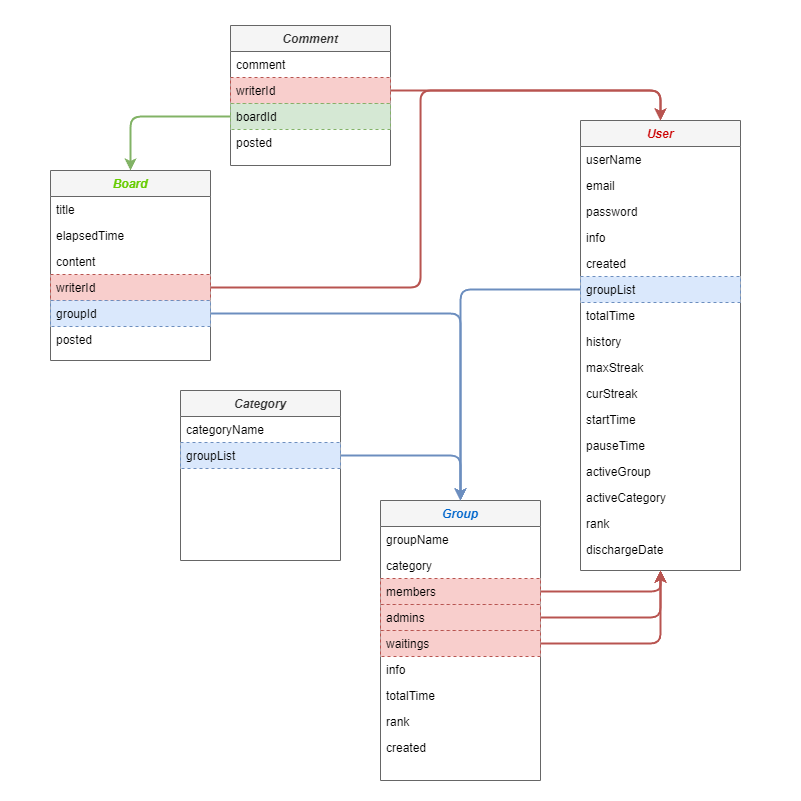

The diagram above was exported from draw.io. Its source (the exported page's mxGraphModel, read from the mxfile embedded in the PNG):
<mxGraphModel dx="2253" dy="2013" grid="1" gridSize="10" guides="1" tooltips="1" connect="1" arrows="1" fold="1" page="1" pageScale="1" pageWidth="827" pageHeight="1169" math="0" shadow="0">
  <root>
    <mxCell id="WIyWlLk6GJQsqaUBKTNV-0" />
    <mxCell id="WIyWlLk6GJQsqaUBKTNV-1" parent="WIyWlLk6GJQsqaUBKTNV-0" />
    <mxCell id="yky2aw3vly9VBjQDZTRH-8" value="" style="rounded=0;whiteSpace=wrap;html=1;dashed=1;fontColor=#0066CC;strokeColor=none;" vertex="1" parent="WIyWlLk6GJQsqaUBKTNV-1">
      <mxGeometry x="-170" y="-130" width="800" height="800" as="geometry" />
    </mxCell>
    <mxCell id="zkfFHV4jXpPFQw0GAbJ--17" value="Group" style="swimlane;fontStyle=3;align=center;verticalAlign=top;childLayout=stackLayout;horizontal=1;startSize=26;horizontalStack=0;resizeParent=1;resizeLast=0;collapsible=1;marginBottom=0;rounded=0;shadow=0;strokeWidth=1;fillColor=#f5f5f5;strokeColor=#666666;fontColor=#0066CC;" parent="WIyWlLk6GJQsqaUBKTNV-1" vertex="1">
      <mxGeometry x="210" y="370" width="160" height="280" as="geometry">
        <mxRectangle x="508" y="120" width="160" height="26" as="alternateBounds" />
      </mxGeometry>
    </mxCell>
    <mxCell id="zkfFHV4jXpPFQw0GAbJ--18" value="groupName" style="text;align=left;verticalAlign=top;spacingLeft=4;spacingRight=4;overflow=hidden;rotatable=0;points=[[0,0.5],[1,0.5]];portConstraint=eastwest;" parent="zkfFHV4jXpPFQw0GAbJ--17" vertex="1">
      <mxGeometry y="26" width="160" height="26" as="geometry" />
    </mxCell>
    <mxCell id="zkfFHV4jXpPFQw0GAbJ--20" value="category" style="text;align=left;verticalAlign=top;spacingLeft=4;spacingRight=4;overflow=hidden;rotatable=0;points=[[0,0.5],[1,0.5]];portConstraint=eastwest;rounded=0;shadow=0;html=0;" parent="zkfFHV4jXpPFQw0GAbJ--17" vertex="1">
      <mxGeometry y="52" width="160" height="26" as="geometry" />
    </mxCell>
    <mxCell id="zkfFHV4jXpPFQw0GAbJ--19" value="members" style="text;align=left;verticalAlign=top;spacingLeft=4;spacingRight=4;overflow=hidden;rotatable=0;points=[[0,0.5],[1,0.5]];portConstraint=eastwest;rounded=0;shadow=0;html=0;strokeColor=#b85450;dashed=1;fillColor=#f8cecc;" parent="zkfFHV4jXpPFQw0GAbJ--17" vertex="1">
      <mxGeometry y="78" width="160" height="26" as="geometry" />
    </mxCell>
    <mxCell id="-dS3ffYo4Ia6aEnCmns4-40" value="admins" style="text;align=left;verticalAlign=top;spacingLeft=4;spacingRight=4;overflow=hidden;rotatable=0;points=[[0,0.5],[1,0.5]];portConstraint=eastwest;rounded=0;shadow=0;html=0;strokeColor=#b85450;dashed=1;fillColor=#f8cecc;" parent="zkfFHV4jXpPFQw0GAbJ--17" vertex="1">
      <mxGeometry y="104" width="160" height="26" as="geometry" />
    </mxCell>
    <mxCell id="WOWlS_eY8xW-yeslE8cG-28" value="waitings" style="text;align=left;verticalAlign=top;spacingLeft=4;spacingRight=4;overflow=hidden;rotatable=0;points=[[0,0.5],[1,0.5]];portConstraint=eastwest;rounded=0;shadow=0;html=0;strokeColor=#b85450;dashed=1;fillColor=#f8cecc;" parent="zkfFHV4jXpPFQw0GAbJ--17" vertex="1">
      <mxGeometry y="130" width="160" height="26" as="geometry" />
    </mxCell>
    <mxCell id="WOWlS_eY8xW-yeslE8cG-29" value="info" style="text;align=left;verticalAlign=top;spacingLeft=4;spacingRight=4;overflow=hidden;rotatable=0;points=[[0,0.5],[1,0.5]];portConstraint=eastwest;rounded=0;shadow=0;html=0;" parent="zkfFHV4jXpPFQw0GAbJ--17" vertex="1">
      <mxGeometry y="156" width="160" height="26" as="geometry" />
    </mxCell>
    <mxCell id="WOWlS_eY8xW-yeslE8cG-30" value="totalTime" style="text;align=left;verticalAlign=top;spacingLeft=4;spacingRight=4;overflow=hidden;rotatable=0;points=[[0,0.5],[1,0.5]];portConstraint=eastwest;rounded=0;shadow=0;html=0;" parent="zkfFHV4jXpPFQw0GAbJ--17" vertex="1">
      <mxGeometry y="182" width="160" height="26" as="geometry" />
    </mxCell>
    <mxCell id="WOWlS_eY8xW-yeslE8cG-31" value="rank" style="text;align=left;verticalAlign=top;spacingLeft=4;spacingRight=4;overflow=hidden;rotatable=0;points=[[0,0.5],[1,0.5]];portConstraint=eastwest;rounded=0;shadow=0;html=0;" parent="zkfFHV4jXpPFQw0GAbJ--17" vertex="1">
      <mxGeometry y="208" width="160" height="26" as="geometry" />
    </mxCell>
    <mxCell id="WOWlS_eY8xW-yeslE8cG-35" value="created" style="text;align=left;verticalAlign=top;spacingLeft=4;spacingRight=4;overflow=hidden;rotatable=0;points=[[0,0.5],[1,0.5]];portConstraint=eastwest;rounded=0;shadow=0;html=0;" parent="zkfFHV4jXpPFQw0GAbJ--17" vertex="1">
      <mxGeometry y="234" width="160" height="26" as="geometry" />
    </mxCell>
    <mxCell id="zkfFHV4jXpPFQw0GAbJ--0" value="User" style="swimlane;fontStyle=3;align=center;verticalAlign=top;childLayout=stackLayout;horizontal=1;startSize=26;horizontalStack=0;resizeParent=1;resizeLast=0;collapsible=1;marginBottom=0;rounded=0;shadow=0;strokeWidth=1;fillColor=#f5f5f5;strokeColor=#666666;fontColor=#CC0000;" parent="WIyWlLk6GJQsqaUBKTNV-1" vertex="1">
      <mxGeometry x="410" y="-10" width="160" height="450" as="geometry">
        <mxRectangle x="230" y="140" width="160" height="26" as="alternateBounds" />
      </mxGeometry>
    </mxCell>
    <mxCell id="zkfFHV4jXpPFQw0GAbJ--1" value="userName" style="text;align=left;verticalAlign=top;spacingLeft=4;spacingRight=4;overflow=hidden;rotatable=0;points=[[0,0.5],[1,0.5]];portConstraint=eastwest;" parent="zkfFHV4jXpPFQw0GAbJ--0" vertex="1">
      <mxGeometry y="26" width="160" height="26" as="geometry" />
    </mxCell>
    <mxCell id="-dS3ffYo4Ia6aEnCmns4-21" value="email" style="text;align=left;verticalAlign=top;spacingLeft=4;spacingRight=4;overflow=hidden;rotatable=0;points=[[0,0.5],[1,0.5]];portConstraint=eastwest;rounded=0;shadow=0;html=0;" parent="zkfFHV4jXpPFQw0GAbJ--0" vertex="1">
      <mxGeometry y="52" width="160" height="26" as="geometry" />
    </mxCell>
    <mxCell id="zkfFHV4jXpPFQw0GAbJ--3" value="password" style="text;align=left;verticalAlign=top;spacingLeft=4;spacingRight=4;overflow=hidden;rotatable=0;points=[[0,0.5],[1,0.5]];portConstraint=eastwest;rounded=0;shadow=0;html=0;" parent="zkfFHV4jXpPFQw0GAbJ--0" vertex="1">
      <mxGeometry y="78" width="160" height="26" as="geometry" />
    </mxCell>
    <mxCell id="-dS3ffYo4Ia6aEnCmns4-22" value="info" style="text;align=left;verticalAlign=top;spacingLeft=4;spacingRight=4;overflow=hidden;rotatable=0;points=[[0,0.5],[1,0.5]];portConstraint=eastwest;rounded=0;shadow=0;html=0;" parent="zkfFHV4jXpPFQw0GAbJ--0" vertex="1">
      <mxGeometry y="104" width="160" height="26" as="geometry" />
    </mxCell>
    <mxCell id="zkfFHV4jXpPFQw0GAbJ--2" value="created" style="text;align=left;verticalAlign=top;spacingLeft=4;spacingRight=4;overflow=hidden;rotatable=0;points=[[0,0.5],[1,0.5]];portConstraint=eastwest;rounded=0;shadow=0;html=0;" parent="zkfFHV4jXpPFQw0GAbJ--0" vertex="1">
      <mxGeometry y="130" width="160" height="26" as="geometry" />
    </mxCell>
    <mxCell id="-dS3ffYo4Ia6aEnCmns4-24" value="groupList" style="text;align=left;verticalAlign=top;spacingLeft=4;spacingRight=4;overflow=hidden;rotatable=0;points=[[0,0.5],[1,0.5]];portConstraint=eastwest;dashed=1;strokeColor=#6c8ebf;fillColor=#dae8fc;" parent="zkfFHV4jXpPFQw0GAbJ--0" vertex="1">
      <mxGeometry y="156" width="160" height="26" as="geometry" />
    </mxCell>
    <mxCell id="-dS3ffYo4Ia6aEnCmns4-36" value="totalTime" style="text;align=left;verticalAlign=top;spacingLeft=4;spacingRight=4;overflow=hidden;rotatable=0;points=[[0,0.5],[1,0.5]];portConstraint=eastwest;rounded=0;shadow=0;html=0;" parent="zkfFHV4jXpPFQw0GAbJ--0" vertex="1">
      <mxGeometry y="182" width="160" height="26" as="geometry" />
    </mxCell>
    <mxCell id="WOWlS_eY8xW-yeslE8cG-37" value="history" style="text;align=left;verticalAlign=top;spacingLeft=4;spacingRight=4;overflow=hidden;rotatable=0;points=[[0,0.5],[1,0.5]];portConstraint=eastwest;rounded=0;shadow=0;html=0;" parent="zkfFHV4jXpPFQw0GAbJ--0" vertex="1">
      <mxGeometry y="208" width="160" height="26" as="geometry" />
    </mxCell>
    <mxCell id="WOWlS_eY8xW-yeslE8cG-39" value="maxStreak" style="text;align=left;verticalAlign=top;spacingLeft=4;spacingRight=4;overflow=hidden;rotatable=0;points=[[0,0.5],[1,0.5]];portConstraint=eastwest;rounded=0;shadow=0;html=0;" parent="zkfFHV4jXpPFQw0GAbJ--0" vertex="1">
      <mxGeometry y="234" width="160" height="26" as="geometry" />
    </mxCell>
    <mxCell id="WOWlS_eY8xW-yeslE8cG-40" value="curStreak" style="text;align=left;verticalAlign=top;spacingLeft=4;spacingRight=4;overflow=hidden;rotatable=0;points=[[0,0.5],[1,0.5]];portConstraint=eastwest;rounded=0;shadow=0;html=0;" parent="zkfFHV4jXpPFQw0GAbJ--0" vertex="1">
      <mxGeometry y="260" width="160" height="26" as="geometry" />
    </mxCell>
    <mxCell id="WOWlS_eY8xW-yeslE8cG-41" value="startTime" style="text;align=left;verticalAlign=top;spacingLeft=4;spacingRight=4;overflow=hidden;rotatable=0;points=[[0,0.5],[1,0.5]];portConstraint=eastwest;rounded=0;shadow=0;html=0;" parent="zkfFHV4jXpPFQw0GAbJ--0" vertex="1">
      <mxGeometry y="286" width="160" height="26" as="geometry" />
    </mxCell>
    <mxCell id="WOWlS_eY8xW-yeslE8cG-42" value="pauseTime" style="text;align=left;verticalAlign=top;spacingLeft=4;spacingRight=4;overflow=hidden;rotatable=0;points=[[0,0.5],[1,0.5]];portConstraint=eastwest;rounded=0;shadow=0;html=0;" parent="zkfFHV4jXpPFQw0GAbJ--0" vertex="1">
      <mxGeometry y="312" width="160" height="26" as="geometry" />
    </mxCell>
    <mxCell id="WOWlS_eY8xW-yeslE8cG-43" value="activeGroup" style="text;align=left;verticalAlign=top;spacingLeft=4;spacingRight=4;overflow=hidden;rotatable=0;points=[[0,0.5],[1,0.5]];portConstraint=eastwest;rounded=0;shadow=0;html=0;" parent="zkfFHV4jXpPFQw0GAbJ--0" vertex="1">
      <mxGeometry y="338" width="160" height="26" as="geometry" />
    </mxCell>
    <mxCell id="WOWlS_eY8xW-yeslE8cG-44" value="activeCategory" style="text;align=left;verticalAlign=top;spacingLeft=4;spacingRight=4;overflow=hidden;rotatable=0;points=[[0,0.5],[1,0.5]];portConstraint=eastwest;rounded=0;shadow=0;html=0;" parent="zkfFHV4jXpPFQw0GAbJ--0" vertex="1">
      <mxGeometry y="364" width="160" height="26" as="geometry" />
    </mxCell>
    <mxCell id="WOWlS_eY8xW-yeslE8cG-46" value="rank" style="text;align=left;verticalAlign=top;spacingLeft=4;spacingRight=4;overflow=hidden;rotatable=0;points=[[0,0.5],[1,0.5]];portConstraint=eastwest;rounded=0;shadow=0;html=0;" parent="zkfFHV4jXpPFQw0GAbJ--0" vertex="1">
      <mxGeometry y="390" width="160" height="26" as="geometry" />
    </mxCell>
    <mxCell id="WOWlS_eY8xW-yeslE8cG-47" value="dischargeDate" style="text;align=left;verticalAlign=top;spacingLeft=4;spacingRight=4;overflow=hidden;rotatable=0;points=[[0,0.5],[1,0.5]];portConstraint=eastwest;rounded=0;shadow=0;html=0;" parent="zkfFHV4jXpPFQw0GAbJ--0" vertex="1">
      <mxGeometry y="416" width="160" height="26" as="geometry" />
    </mxCell>
    <mxCell id="1CAHMPmZkKahbvpkkqM0-7" style="edgeStyle=orthogonalEdgeStyle;rounded=1;orthogonalLoop=1;jettySize=auto;html=1;exitX=0;exitY=0.5;exitDx=0;exitDy=0;entryX=0.5;entryY=0;entryDx=0;entryDy=0;fillColor=#dae8fc;strokeColor=#6c8ebf;strokeWidth=2;" parent="WIyWlLk6GJQsqaUBKTNV-1" source="-dS3ffYo4Ia6aEnCmns4-24" target="zkfFHV4jXpPFQw0GAbJ--17" edge="1">
      <mxGeometry relative="1" as="geometry" />
    </mxCell>
    <mxCell id="1CAHMPmZkKahbvpkkqM0-18" value="Category" style="swimlane;fontStyle=3;align=center;verticalAlign=top;childLayout=stackLayout;horizontal=1;startSize=26;horizontalStack=0;resizeParent=1;resizeLast=0;collapsible=1;marginBottom=0;rounded=0;shadow=0;strokeWidth=1;fillColor=#f5f5f5;fontColor=#333333;strokeColor=#666666;" parent="WIyWlLk6GJQsqaUBKTNV-1" vertex="1">
      <mxGeometry x="10" y="260" width="160" height="170" as="geometry">
        <mxRectangle x="508" y="120" width="160" height="26" as="alternateBounds" />
      </mxGeometry>
    </mxCell>
    <mxCell id="1CAHMPmZkKahbvpkkqM0-19" value="categoryName" style="text;align=left;verticalAlign=top;spacingLeft=4;spacingRight=4;overflow=hidden;rotatable=0;points=[[0,0.5],[1,0.5]];portConstraint=eastwest;" parent="1CAHMPmZkKahbvpkkqM0-18" vertex="1">
      <mxGeometry y="26" width="160" height="26" as="geometry" />
    </mxCell>
    <mxCell id="1CAHMPmZkKahbvpkkqM0-30" value="groupList" style="text;align=left;verticalAlign=top;spacingLeft=4;spacingRight=4;overflow=hidden;rotatable=0;points=[[0,0.5],[1,0.5]];portConstraint=eastwest;strokeColor=#6c8ebf;dashed=1;fillColor=#dae8fc;" parent="1CAHMPmZkKahbvpkkqM0-18" vertex="1">
      <mxGeometry y="52" width="160" height="26" as="geometry" />
    </mxCell>
    <mxCell id="WOWlS_eY8xW-yeslE8cG-4" value="Board" style="swimlane;fontStyle=3;align=center;verticalAlign=top;childLayout=stackLayout;horizontal=1;startSize=26;horizontalStack=0;resizeParent=1;resizeLast=0;collapsible=1;marginBottom=0;rounded=0;shadow=0;strokeWidth=1;fillColor=#f5f5f5;strokeColor=#666666;fontColor=#66CC00;" parent="WIyWlLk6GJQsqaUBKTNV-1" vertex="1">
      <mxGeometry x="-120" y="40" width="160" height="190" as="geometry">
        <mxRectangle x="508" y="120" width="160" height="26" as="alternateBounds" />
      </mxGeometry>
    </mxCell>
    <mxCell id="WOWlS_eY8xW-yeslE8cG-5" value="title" style="text;align=left;verticalAlign=top;spacingLeft=4;spacingRight=4;overflow=hidden;rotatable=0;points=[[0,0.5],[1,0.5]];portConstraint=eastwest;" parent="WOWlS_eY8xW-yeslE8cG-4" vertex="1">
      <mxGeometry y="26" width="160" height="26" as="geometry" />
    </mxCell>
    <mxCell id="WOWlS_eY8xW-yeslE8cG-7" value="elapsedTime" style="text;align=left;verticalAlign=top;spacingLeft=4;spacingRight=4;overflow=hidden;rotatable=0;points=[[0,0.5],[1,0.5]];portConstraint=eastwest;" parent="WOWlS_eY8xW-yeslE8cG-4" vertex="1">
      <mxGeometry y="52" width="160" height="26" as="geometry" />
    </mxCell>
    <mxCell id="WOWlS_eY8xW-yeslE8cG-12" value="content" style="text;align=left;verticalAlign=top;spacingLeft=4;spacingRight=4;overflow=hidden;rotatable=0;points=[[0,0.5],[1,0.5]];portConstraint=eastwest;" parent="WOWlS_eY8xW-yeslE8cG-4" vertex="1">
      <mxGeometry y="78" width="160" height="26" as="geometry" />
    </mxCell>
    <mxCell id="WOWlS_eY8xW-yeslE8cG-13" value="writerId" style="text;align=left;verticalAlign=top;spacingLeft=4;spacingRight=4;overflow=hidden;rotatable=0;points=[[0,0.5],[1,0.5]];portConstraint=eastwest;strokeColor=#b85450;dashed=1;fillColor=#f8cecc;" parent="WOWlS_eY8xW-yeslE8cG-4" vertex="1">
      <mxGeometry y="104" width="160" height="26" as="geometry" />
    </mxCell>
    <mxCell id="WOWlS_eY8xW-yeslE8cG-14" value="groupId" style="text;align=left;verticalAlign=top;spacingLeft=4;spacingRight=4;overflow=hidden;rotatable=0;points=[[0,0.5],[1,0.5]];portConstraint=eastwest;strokeColor=#6c8ebf;dashed=1;fillColor=#dae8fc;" parent="WOWlS_eY8xW-yeslE8cG-4" vertex="1">
      <mxGeometry y="130" width="160" height="26" as="geometry" />
    </mxCell>
    <mxCell id="WOWlS_eY8xW-yeslE8cG-15" value="posted" style="text;align=left;verticalAlign=top;spacingLeft=4;spacingRight=4;overflow=hidden;rotatable=0;points=[[0,0.5],[1,0.5]];portConstraint=eastwest;" parent="WOWlS_eY8xW-yeslE8cG-4" vertex="1">
      <mxGeometry y="156" width="160" height="26" as="geometry" />
    </mxCell>
    <mxCell id="WOWlS_eY8xW-yeslE8cG-16" value="Comment" style="swimlane;fontStyle=3;align=center;verticalAlign=top;childLayout=stackLayout;horizontal=1;startSize=26;horizontalStack=0;resizeParent=1;resizeLast=0;collapsible=1;marginBottom=0;rounded=0;shadow=0;strokeWidth=1;fillColor=#f5f5f5;fontColor=#333333;strokeColor=#666666;" parent="WIyWlLk6GJQsqaUBKTNV-1" vertex="1">
      <mxGeometry x="60" y="-105" width="160" height="140" as="geometry">
        <mxRectangle x="508" y="120" width="160" height="26" as="alternateBounds" />
      </mxGeometry>
    </mxCell>
    <mxCell id="WOWlS_eY8xW-yeslE8cG-17" value="comment" style="text;align=left;verticalAlign=top;spacingLeft=4;spacingRight=4;overflow=hidden;rotatable=0;points=[[0,0.5],[1,0.5]];portConstraint=eastwest;" parent="WOWlS_eY8xW-yeslE8cG-16" vertex="1">
      <mxGeometry y="26" width="160" height="26" as="geometry" />
    </mxCell>
    <mxCell id="WOWlS_eY8xW-yeslE8cG-20" value="writerId" style="text;align=left;verticalAlign=top;spacingLeft=4;spacingRight=4;overflow=hidden;rotatable=0;points=[[0,0.5],[1,0.5]];portConstraint=eastwest;dashed=1;strokeColor=#b85450;fillColor=#f8cecc;" parent="WOWlS_eY8xW-yeslE8cG-16" vertex="1">
      <mxGeometry y="52" width="160" height="26" as="geometry" />
    </mxCell>
    <mxCell id="WOWlS_eY8xW-yeslE8cG-21" value="boardId" style="text;align=left;verticalAlign=top;spacingLeft=4;spacingRight=4;overflow=hidden;rotatable=0;points=[[0,0.5],[1,0.5]];portConstraint=eastwest;dashed=1;strokeColor=#82b366;fillColor=#d5e8d4;" parent="WOWlS_eY8xW-yeslE8cG-16" vertex="1">
      <mxGeometry y="78" width="160" height="26" as="geometry" />
    </mxCell>
    <mxCell id="WOWlS_eY8xW-yeslE8cG-22" value="posted" style="text;align=left;verticalAlign=top;spacingLeft=4;spacingRight=4;overflow=hidden;rotatable=0;points=[[0,0.5],[1,0.5]];portConstraint=eastwest;" parent="WOWlS_eY8xW-yeslE8cG-16" vertex="1">
      <mxGeometry y="104" width="160" height="26" as="geometry" />
    </mxCell>
    <mxCell id="WOWlS_eY8xW-yeslE8cG-24" style="edgeStyle=orthogonalEdgeStyle;rounded=1;orthogonalLoop=1;jettySize=auto;html=1;exitX=0;exitY=0.5;exitDx=0;exitDy=0;entryX=0.5;entryY=0;entryDx=0;entryDy=0;fillColor=#d5e8d4;strokeColor=#82b366;strokeWidth=2;" parent="WIyWlLk6GJQsqaUBKTNV-1" source="WOWlS_eY8xW-yeslE8cG-21" target="WOWlS_eY8xW-yeslE8cG-4" edge="1">
      <mxGeometry relative="1" as="geometry" />
    </mxCell>
    <mxCell id="WOWlS_eY8xW-yeslE8cG-25" style="edgeStyle=orthogonalEdgeStyle;rounded=1;orthogonalLoop=1;jettySize=auto;html=1;exitX=1;exitY=0.5;exitDx=0;exitDy=0;entryX=0.5;entryY=0;entryDx=0;entryDy=0;fillColor=#f8cecc;strokeColor=#b85450;strokeWidth=2;" parent="WIyWlLk6GJQsqaUBKTNV-1" source="WOWlS_eY8xW-yeslE8cG-20" target="zkfFHV4jXpPFQw0GAbJ--0" edge="1">
      <mxGeometry relative="1" as="geometry" />
    </mxCell>
    <mxCell id="WOWlS_eY8xW-yeslE8cG-26" style="edgeStyle=orthogonalEdgeStyle;rounded=1;orthogonalLoop=1;jettySize=auto;html=1;exitX=1;exitY=0.5;exitDx=0;exitDy=0;entryX=0.5;entryY=0;entryDx=0;entryDy=0;fillColor=#f8cecc;strokeColor=#b85450;strokeWidth=2;" parent="WIyWlLk6GJQsqaUBKTNV-1" source="WOWlS_eY8xW-yeslE8cG-13" target="zkfFHV4jXpPFQw0GAbJ--0" edge="1">
      <mxGeometry relative="1" as="geometry">
        <mxPoint x="10" y="182" as="sourcePoint" />
        <mxPoint x="530" y="-40" as="targetPoint" />
        <Array as="points">
          <mxPoint x="250" y="157" />
          <mxPoint x="250" y="-40" />
          <mxPoint x="490" y="-40" />
        </Array>
      </mxGeometry>
    </mxCell>
    <mxCell id="WOWlS_eY8xW-yeslE8cG-27" style="edgeStyle=orthogonalEdgeStyle;rounded=1;orthogonalLoop=1;jettySize=auto;html=1;exitX=1;exitY=0.5;exitDx=0;exitDy=0;entryX=0.5;entryY=0;entryDx=0;entryDy=0;fillColor=#dae8fc;strokeColor=#6c8ebf;strokeWidth=2;" parent="WIyWlLk6GJQsqaUBKTNV-1" source="WOWlS_eY8xW-yeslE8cG-14" target="zkfFHV4jXpPFQw0GAbJ--17" edge="1">
      <mxGeometry relative="1" as="geometry" />
    </mxCell>
    <mxCell id="WOWlS_eY8xW-yeslE8cG-32" style="edgeStyle=orthogonalEdgeStyle;rounded=1;orthogonalLoop=1;jettySize=auto;html=1;exitX=1;exitY=0.5;exitDx=0;exitDy=0;entryX=0.5;entryY=1;entryDx=0;entryDy=0;fillColor=#f8cecc;strokeColor=#b85450;strokeWidth=2;" parent="WIyWlLk6GJQsqaUBKTNV-1" source="zkfFHV4jXpPFQw0GAbJ--19" target="zkfFHV4jXpPFQw0GAbJ--0" edge="1">
      <mxGeometry relative="1" as="geometry" />
    </mxCell>
    <mxCell id="WOWlS_eY8xW-yeslE8cG-33" style="edgeStyle=orthogonalEdgeStyle;rounded=1;orthogonalLoop=1;jettySize=auto;html=1;exitX=1;exitY=0.5;exitDx=0;exitDy=0;entryX=0.5;entryY=1;entryDx=0;entryDy=0;strokeColor=#b85450;fillColor=#f8cecc;strokeWidth=2;" parent="WIyWlLk6GJQsqaUBKTNV-1" source="-dS3ffYo4Ia6aEnCmns4-40" target="zkfFHV4jXpPFQw0GAbJ--0" edge="1">
      <mxGeometry relative="1" as="geometry" />
    </mxCell>
    <mxCell id="WOWlS_eY8xW-yeslE8cG-34" style="edgeStyle=orthogonalEdgeStyle;rounded=1;orthogonalLoop=1;jettySize=auto;html=1;exitX=1;exitY=0.5;exitDx=0;exitDy=0;entryX=0.5;entryY=1;entryDx=0;entryDy=0;strokeColor=#b85450;fillColor=#f8cecc;strokeWidth=2;" parent="WIyWlLk6GJQsqaUBKTNV-1" source="WOWlS_eY8xW-yeslE8cG-28" target="zkfFHV4jXpPFQw0GAbJ--0" edge="1">
      <mxGeometry relative="1" as="geometry" />
    </mxCell>
    <mxCell id="yky2aw3vly9VBjQDZTRH-2" style="edgeStyle=orthogonalEdgeStyle;rounded=1;orthogonalLoop=1;jettySize=auto;html=1;exitX=1;exitY=0.5;exitDx=0;exitDy=0;entryX=0.5;entryY=0;entryDx=0;entryDy=0;fillColor=#dae8fc;strokeColor=#6c8ebf;strokeWidth=2;" edge="1" parent="WIyWlLk6GJQsqaUBKTNV-1" source="1CAHMPmZkKahbvpkkqM0-30" target="zkfFHV4jXpPFQw0GAbJ--17">
      <mxGeometry relative="1" as="geometry">
        <mxPoint x="40" y="370" as="sourcePoint" />
        <mxPoint x="230" y="480" as="targetPoint" />
        <Array as="points">
          <mxPoint x="290" y="325" />
        </Array>
      </mxGeometry>
    </mxCell>
  </root>
</mxGraphModel>